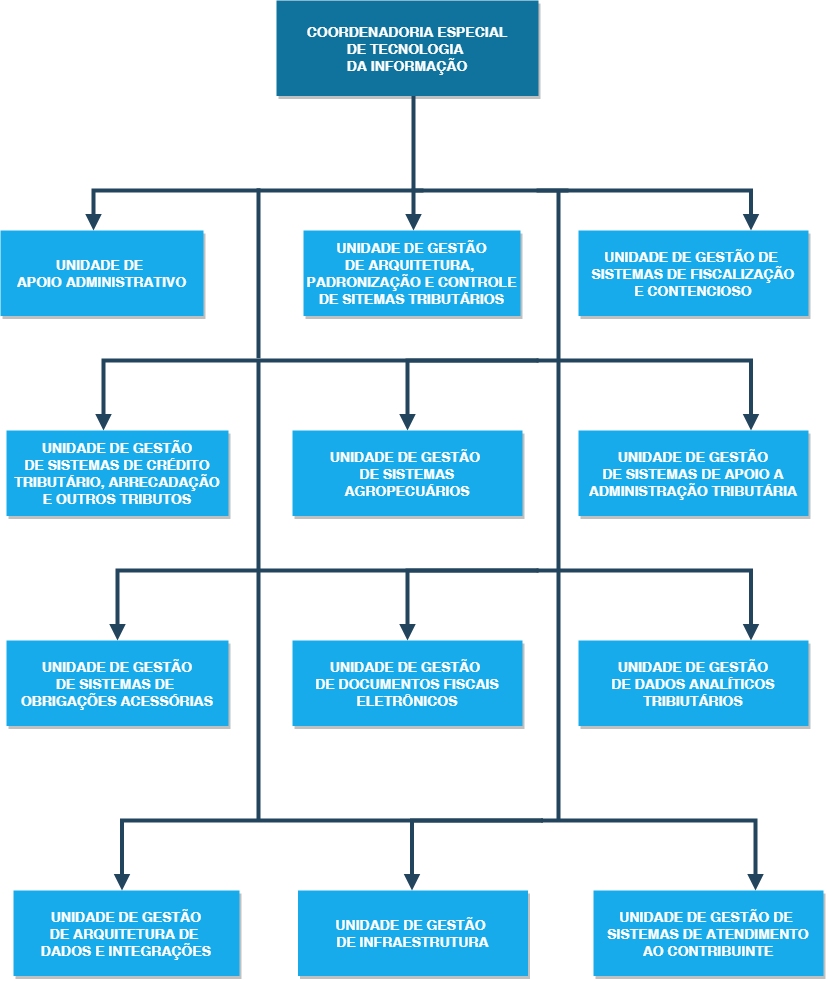

The diagram above was exported from draw.io. Its source (the exported page's mxGraphModel, read from the mxfile embedded in the PNG):
<mxGraphModel dx="1240" dy="689" grid="1" gridSize="10" guides="1" tooltips="1" connect="1" arrows="1" fold="1" page="1" pageScale="1.5" pageWidth="827" pageHeight="1169" background="none" math="0" shadow="0">
  <root>
    <mxCell id="0" />
    <mxCell id="1" parent="0" />
    <mxCell id="2" value="COORDENADORIA ESPECIAL&#10;DE TECNOLOGIA &#10;DA INFORMAÇÃO" style="fillColor=#10739E;strokeColor=none;shadow=1;gradientColor=none;fontStyle=1;fontColor=#FFFFFF;fontSize=14;rounded=0;" parent="1" vertex="1">
      <mxGeometry x="493" y="70" width="262" height="95.5" as="geometry" />
    </mxCell>
    <mxCell id="4" value="UNIDADE DE &#10;APOIO ADMINISTRATIVO" style="fillColor=#18ABEB;strokeColor=none;shadow=1;gradientColor=none;fontStyle=1;fontColor=#FFFFFF;fontSize=14;rounded=0;" parent="1" vertex="1">
      <mxGeometry x="217" y="300" width="203" height="85.5" as="geometry" />
    </mxCell>
    <mxCell id="5" value="UNIDADE DE GESTÃO&#10;DE ARQUITETURA, &#10;PADRONIZAÇÃO E CONTROLE&#10;DE SITEMAS TRIBUTÁRIOS" style="fillColor=#18ABEB;strokeColor=none;shadow=1;gradientColor=none;fontStyle=1;fontColor=#FFFFFF;fontSize=14;rounded=0;" parent="1" vertex="1">
      <mxGeometry x="520" y="300" width="217" height="85.5" as="geometry" />
    </mxCell>
    <mxCell id="30" value="" style="edgeStyle=elbowEdgeStyle;elbow=vertical;strokeWidth=4;endArrow=block;endFill=1;fontStyle=1;strokeColor=#23445D;rounded=0;" parent="1" edge="1">
      <mxGeometry x="-13" y="15.5" width="100" height="100" as="geometry">
        <mxPoint x="785" y="260" as="sourcePoint" />
        <mxPoint x="630" y="300" as="targetPoint" />
        <Array as="points">
          <mxPoint x="610" y="260" />
        </Array>
      </mxGeometry>
    </mxCell>
    <mxCell id="31" value="" style="edgeStyle=elbowEdgeStyle;elbow=vertical;strokeWidth=4;endArrow=block;endFill=1;fontStyle=1;strokeColor=#23445D;rounded=0;" parent="1" target="4" edge="1">
      <mxGeometry x="-23" y="15.5" width="100" height="100" as="geometry">
        <mxPoint x="640" y="260" as="sourcePoint" />
        <mxPoint x="77" y="15.5" as="targetPoint" />
        <Array as="points">
          <mxPoint x="310" y="260" />
        </Array>
      </mxGeometry>
    </mxCell>
    <mxCell id="32" value="" style="edgeStyle=elbowEdgeStyle;elbow=vertical;strokeWidth=4;endArrow=block;endFill=1;fontStyle=1;strokeColor=#23445D;entryX=0.75;entryY=0;entryDx=0;entryDy=0;rounded=0;" parent="1" target="Ke7LNgHw0Yl0vo7BVqwX-56" edge="1">
      <mxGeometry x="-25" y="10" width="100" height="100" as="geometry">
        <mxPoint x="755" y="262" as="sourcePoint" />
        <mxPoint x="935" y="275" as="targetPoint" />
        <Array as="points">
          <mxPoint x="980" y="260" />
        </Array>
      </mxGeometry>
    </mxCell>
    <mxCell id="Ke7LNgHw0Yl0vo7BVqwX-56" value="UNIDADE DE GESTÃO DE &#10;SISTEMAS DE FISCALIZAÇÃO&#10;E CONTENCIOSO" style="fillColor=#18ABEB;strokeColor=none;shadow=1;gradientColor=none;fontStyle=1;fontColor=#FFFFFF;fontSize=14;rounded=0;" parent="1" vertex="1">
      <mxGeometry x="795" y="300" width="230" height="85.5" as="geometry" />
    </mxCell>
    <mxCell id="Ke7LNgHw0Yl0vo7BVqwX-63" value="UNIDADE DE GESTÃO&#10;DE ARQUITETURA DE &#10;DADOS E INTEGRAÇÕES" style="fillColor=#18ABEB;strokeColor=none;shadow=1;gradientColor=none;fontStyle=1;fontColor=#FFFFFF;fontSize=14;rounded=0;" parent="1" vertex="1">
      <mxGeometry x="230" y="960" width="226" height="85.5" as="geometry" />
    </mxCell>
    <mxCell id="Ke7LNgHw0Yl0vo7BVqwX-64" value="UNIDADE DE GESTÃO &#10;DE INFRAESTRUTURA" style="fillColor=#18ABEB;strokeColor=none;shadow=1;gradientColor=none;fontStyle=1;fontColor=#FFFFFF;fontSize=14;rounded=0;" parent="1" vertex="1">
      <mxGeometry x="514.5" y="960" width="230" height="85.5" as="geometry" />
    </mxCell>
    <mxCell id="Ke7LNgHw0Yl0vo7BVqwX-68" value="UNIDADE DE GESTÃO DE &#10;SISTEMAS DE ATENDIMENTO&#10;AO CONTRIBUINTE" style="fillColor=#18ABEB;strokeColor=none;shadow=1;gradientColor=none;fontStyle=1;fontColor=#FFFFFF;fontSize=14;rounded=0;" parent="1" vertex="1">
      <mxGeometry x="810" y="960" width="230" height="85.5" as="geometry" />
    </mxCell>
    <mxCell id="Ke7LNgHw0Yl0vo7BVqwX-69" value="UNIDADE DE GESTÃO&#10;DE SISTEMAS DE CRÉDITO&#10;TRIBUTÁRIO, ARRECADAÇÃO&#10;E OUTROS TRIBUTOS" style="fillColor=#18ABEB;strokeColor=none;shadow=1;gradientColor=none;fontStyle=1;fontColor=#FFFFFF;fontSize=14;rounded=0;" parent="1" vertex="1">
      <mxGeometry x="223" y="500" width="222" height="85.5" as="geometry" />
    </mxCell>
    <mxCell id="Ke7LNgHw0Yl0vo7BVqwX-70" value="UNIDADE DE GESTÃO &#10;DE SISTEMAS&#10;AGROPECUÁRIOS" style="fillColor=#18ABEB;strokeColor=none;shadow=1;gradientColor=none;fontStyle=1;fontColor=#FFFFFF;fontSize=14;rounded=0;" parent="1" vertex="1">
      <mxGeometry x="509" y="500" width="230" height="85.5" as="geometry" />
    </mxCell>
    <mxCell id="Ke7LNgHw0Yl0vo7BVqwX-71" value="" style="edgeStyle=elbowEdgeStyle;elbow=vertical;strokeWidth=4;endArrow=block;endFill=1;fontStyle=1;strokeColor=#23445D;entryX=0.5;entryY=0;entryDx=0;entryDy=0;rounded=0;" parent="1" target="Ke7LNgHw0Yl0vo7BVqwX-70" edge="1">
      <mxGeometry x="5" y="95.5" width="100" height="100" as="geometry">
        <mxPoint x="755" y="430" as="sourcePoint" />
        <mxPoint x="105" y="95.5" as="targetPoint" />
        <Array as="points">
          <mxPoint x="673" y="430" />
        </Array>
      </mxGeometry>
    </mxCell>
    <mxCell id="Ke7LNgHw0Yl0vo7BVqwX-72" value="" style="edgeStyle=elbowEdgeStyle;elbow=vertical;strokeWidth=4;endArrow=block;endFill=1;fontStyle=1;strokeColor=#23445D;rounded=0;" parent="1" target="Ke7LNgHw0Yl0vo7BVqwX-69" edge="1">
      <mxGeometry x="5" y="95.5" width="100" height="100" as="geometry">
        <mxPoint x="755" y="430" as="sourcePoint" />
        <mxPoint x="105" y="95.5" as="targetPoint" />
        <Array as="points">
          <mxPoint x="320" y="430" />
        </Array>
      </mxGeometry>
    </mxCell>
    <mxCell id="Ke7LNgHw0Yl0vo7BVqwX-73" value="" style="edgeStyle=elbowEdgeStyle;elbow=vertical;strokeWidth=4;endArrow=block;endFill=1;fontStyle=1;strokeColor=#23445D;entryX=0.75;entryY=0;entryDx=0;entryDy=0;rounded=0;" parent="1" target="Ke7LNgHw0Yl0vo7BVqwX-74" edge="1">
      <mxGeometry x="3" y="90" width="100" height="100" as="geometry">
        <mxPoint x="753" y="430" as="sourcePoint" />
        <mxPoint x="963" y="470" as="targetPoint" />
        <Array as="points">
          <mxPoint x="863" y="430" />
        </Array>
      </mxGeometry>
    </mxCell>
    <mxCell id="Ke7LNgHw0Yl0vo7BVqwX-74" value="UNIDADE DE GESTÃO&#10;DE SISTEMAS DE APOIO A&#10;ADMINISTRAÇÃO TRIBUTÁRIA" style="fillColor=#18ABEB;strokeColor=none;shadow=1;gradientColor=none;fontStyle=1;fontColor=#FFFFFF;fontSize=14;rounded=0;" parent="1" vertex="1">
      <mxGeometry x="795" y="500" width="230" height="85.5" as="geometry" />
    </mxCell>
    <mxCell id="Ke7LNgHw0Yl0vo7BVqwX-77" value="" style="edgeStyle=elbowEdgeStyle;elbow=vertical;strokeWidth=4;endArrow=none;endFill=0;fontStyle=1;strokeColor=#23445D;rounded=0;" parent="1" edge="1">
      <mxGeometry x="-0.9999999999999982" y="175.5" width="100" height="100" as="geometry">
        <mxPoint x="629.9999999999995" y="165.4999999999999" as="sourcePoint" />
        <mxPoint x="630" y="260" as="targetPoint" />
        <Array as="points">
          <mxPoint x="641.83" y="220" />
        </Array>
      </mxGeometry>
    </mxCell>
    <mxCell id="Ke7LNgHw0Yl0vo7BVqwX-79" value="" style="edgeStyle=elbowEdgeStyle;elbow=vertical;strokeWidth=4;endArrow=none;endFill=0;fontStyle=1;strokeColor=#23445D;rounded=0;" parent="1" edge="1">
      <mxGeometry x="-156" y="267.75" width="100" height="100" as="geometry">
        <mxPoint x="474.99999999999955" y="257.7499999999999" as="sourcePoint" />
        <mxPoint x="475" y="427.75" as="targetPoint" />
        <Array as="points">
          <mxPoint x="463" y="342.75" />
        </Array>
      </mxGeometry>
    </mxCell>
    <mxCell id="Ke7LNgHw0Yl0vo7BVqwX-80" value="" style="edgeStyle=elbowEdgeStyle;elbow=vertical;strokeWidth=4;endArrow=none;endFill=0;fontStyle=1;strokeColor=#23445D;rounded=0;" parent="1" edge="1">
      <mxGeometry x="144" y="270" width="100" height="100" as="geometry">
        <mxPoint x="774.9999999999995" y="259.9999999999999" as="sourcePoint" />
        <mxPoint x="775" y="430" as="targetPoint" />
      </mxGeometry>
    </mxCell>
    <mxCell id="Ke7LNgHw0Yl0vo7BVqwX-81" value="" style="edgeStyle=elbowEdgeStyle;elbow=vertical;strokeWidth=4;endArrow=none;endFill=0;fontStyle=1;strokeColor=#23445D;rounded=0;" parent="1" edge="1">
      <mxGeometry x="-156" y="440" width="100" height="100" as="geometry">
        <mxPoint x="474.99999999999955" y="429.9999999999999" as="sourcePoint" />
        <mxPoint x="475" y="640" as="targetPoint" />
      </mxGeometry>
    </mxCell>
    <mxCell id="Ke7LNgHw0Yl0vo7BVqwX-82" value="" style="edgeStyle=elbowEdgeStyle;elbow=vertical;strokeWidth=4;endArrow=none;endFill=0;fontStyle=1;strokeColor=#23445D;rounded=0;" parent="1" edge="1">
      <mxGeometry x="144" y="440" width="100" height="100" as="geometry">
        <mxPoint x="774.9999999999995" y="429.9999999999999" as="sourcePoint" />
        <mxPoint x="775" y="640" as="targetPoint" />
      </mxGeometry>
    </mxCell>
    <mxCell id="Ke7LNgHw0Yl0vo7BVqwX-83" value="UNIDADE DE GESTÃO&#10;DE SISTEMAS DE &#10;OBRIGAÇÕES ACESSÓRIAS" style="fillColor=#18ABEB;strokeColor=none;shadow=1;gradientColor=none;fontStyle=1;fontColor=#FFFFFF;fontSize=14;rounded=0;" parent="1" vertex="1">
      <mxGeometry x="223" y="710" width="222" height="85.5" as="geometry" />
    </mxCell>
    <mxCell id="Ke7LNgHw0Yl0vo7BVqwX-84" value="UNIDADE DE GESTÃO &#10;DE DOCUMENTOS FISCAIS&#10;ELETRÔNICOS" style="fillColor=#18ABEB;strokeColor=none;shadow=1;gradientColor=none;fontStyle=1;fontColor=#FFFFFF;fontSize=14;rounded=0;" parent="1" vertex="1">
      <mxGeometry x="509" y="710" width="230" height="85.5" as="geometry" />
    </mxCell>
    <mxCell id="Ke7LNgHw0Yl0vo7BVqwX-85" value="" style="edgeStyle=elbowEdgeStyle;elbow=vertical;strokeWidth=4;endArrow=block;endFill=1;fontStyle=1;strokeColor=#23445D;entryX=0.5;entryY=0;entryDx=0;entryDy=0;rounded=0;" parent="1" target="Ke7LNgHw0Yl0vo7BVqwX-84" edge="1">
      <mxGeometry x="5" y="305.5" width="100" height="100" as="geometry">
        <mxPoint x="755" y="640" as="sourcePoint" />
        <mxPoint x="105" y="305.5" as="targetPoint" />
        <Array as="points">
          <mxPoint x="673" y="640" />
        </Array>
      </mxGeometry>
    </mxCell>
    <mxCell id="Ke7LNgHw0Yl0vo7BVqwX-86" value="" style="edgeStyle=elbowEdgeStyle;elbow=vertical;strokeWidth=4;endArrow=block;endFill=1;fontStyle=1;strokeColor=#23445D;rounded=0;" parent="1" target="Ke7LNgHw0Yl0vo7BVqwX-83" edge="1">
      <mxGeometry x="5" y="305.5" width="100" height="100" as="geometry">
        <mxPoint x="755" y="640" as="sourcePoint" />
        <mxPoint x="105" y="305.5" as="targetPoint" />
        <Array as="points">
          <mxPoint x="543" y="640" />
        </Array>
      </mxGeometry>
    </mxCell>
    <mxCell id="Ke7LNgHw0Yl0vo7BVqwX-87" value="" style="edgeStyle=elbowEdgeStyle;elbow=vertical;strokeWidth=4;endArrow=block;endFill=1;fontStyle=1;strokeColor=#23445D;entryX=0.75;entryY=0;entryDx=0;entryDy=0;rounded=0;" parent="1" target="Ke7LNgHw0Yl0vo7BVqwX-88" edge="1">
      <mxGeometry x="3" y="300" width="100" height="100" as="geometry">
        <mxPoint x="753" y="640" as="sourcePoint" />
        <mxPoint x="963" y="680" as="targetPoint" />
        <Array as="points">
          <mxPoint x="863" y="640" />
        </Array>
      </mxGeometry>
    </mxCell>
    <mxCell id="Ke7LNgHw0Yl0vo7BVqwX-88" value="UNIDADE DE GESTÃO&#10;DE DADOS ANALÍTICOS&#10;TRIBIUTÁRIOS" style="fillColor=#18ABEB;strokeColor=none;shadow=1;gradientColor=none;fontStyle=1;fontColor=#FFFFFF;fontSize=14;rounded=0;" parent="1" vertex="1">
      <mxGeometry x="795" y="710" width="230" height="85.5" as="geometry" />
    </mxCell>
    <mxCell id="Ke7LNgHw0Yl0vo7BVqwX-89" value="" style="edgeStyle=elbowEdgeStyle;elbow=vertical;strokeWidth=4;endArrow=none;endFill=0;fontStyle=1;strokeColor=#23445D;rounded=0;" parent="1" edge="1">
      <mxGeometry x="-156" y="650" width="100" height="100" as="geometry">
        <mxPoint x="474.9999999999993" y="640" as="sourcePoint" />
        <mxPoint x="475" y="890" as="targetPoint" />
      </mxGeometry>
    </mxCell>
    <mxCell id="Mutf8aDm4dm20K0pcebt-34" value="" style="edgeStyle=elbowEdgeStyle;elbow=vertical;strokeWidth=4;endArrow=block;endFill=1;fontStyle=1;strokeColor=#23445D;entryX=0.5;entryY=0;entryDx=0;entryDy=0;rounded=0;" edge="1" parent="1">
      <mxGeometry x="9.5" y="555.5" width="100" height="100" as="geometry">
        <mxPoint x="759.5" y="890" as="sourcePoint" />
        <mxPoint x="628.5" y="960" as="targetPoint" />
        <Array as="points">
          <mxPoint x="677.5" y="890" />
        </Array>
      </mxGeometry>
    </mxCell>
    <mxCell id="Mutf8aDm4dm20K0pcebt-35" value="" style="edgeStyle=elbowEdgeStyle;elbow=vertical;strokeWidth=4;endArrow=block;endFill=1;fontStyle=1;strokeColor=#23445D;rounded=0;" edge="1" parent="1">
      <mxGeometry x="9.5" y="555.5" width="100" height="100" as="geometry">
        <mxPoint x="759.5" y="890" as="sourcePoint" />
        <mxPoint x="338.5" y="960" as="targetPoint" />
        <Array as="points">
          <mxPoint x="547.5" y="890" />
        </Array>
      </mxGeometry>
    </mxCell>
    <mxCell id="Mutf8aDm4dm20K0pcebt-36" value="" style="edgeStyle=elbowEdgeStyle;elbow=vertical;strokeWidth=4;endArrow=block;endFill=1;fontStyle=1;strokeColor=#23445D;entryX=0.75;entryY=0;entryDx=0;entryDy=0;rounded=0;" edge="1" parent="1">
      <mxGeometry x="7.5" y="550" width="100" height="100" as="geometry">
        <mxPoint x="757.5" y="890" as="sourcePoint" />
        <mxPoint x="972" y="960" as="targetPoint" />
        <Array as="points">
          <mxPoint x="867.5" y="890" />
        </Array>
      </mxGeometry>
    </mxCell>
    <mxCell id="Mutf8aDm4dm20K0pcebt-38" value="" style="edgeStyle=elbowEdgeStyle;elbow=vertical;strokeWidth=4;endArrow=none;endFill=0;fontStyle=1;strokeColor=#23445D;rounded=0;" edge="1" parent="1">
      <mxGeometry x="144" y="650" width="100" height="100" as="geometry">
        <mxPoint x="774.9999999999995" y="640" as="sourcePoint" />
        <mxPoint x="775" y="890" as="targetPoint" />
      </mxGeometry>
    </mxCell>
  </root>
</mxGraphModel>